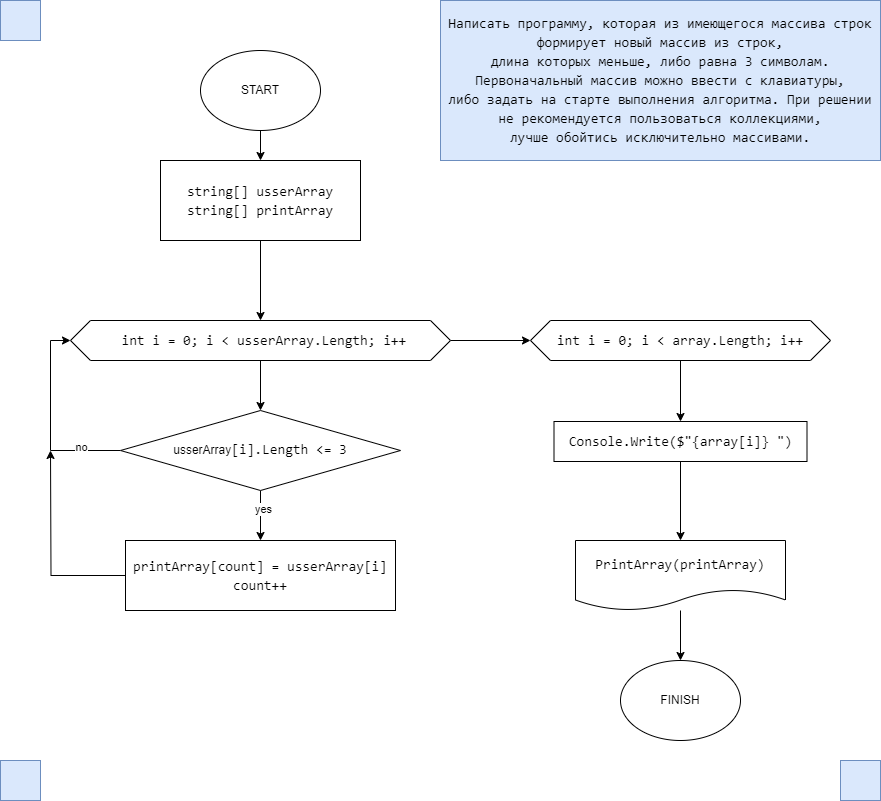

The diagram above was exported from draw.io. Its source (the exported page's mxGraphModel, read from the mxfile embedded in the PNG):
<mxGraphModel dx="1727" dy="2339" grid="1" gridSize="10" guides="1" tooltips="1" connect="1" arrows="1" fold="1" page="1" pageScale="1" pageWidth="827" pageHeight="1169" background="#ffffff" math="0" shadow="0">
  <root>
    <mxCell id="0" />
    <mxCell id="1" parent="0" />
    <mxCell id="Ka_XZ18Z-6UqSvk3twGO-11" value="" style="edgeStyle=orthogonalEdgeStyle;rounded=0;orthogonalLoop=1;jettySize=auto;html=1;entryX=0;entryY=0.5;entryDx=0;entryDy=0;" parent="1" edge="1">
      <mxGeometry relative="1" as="geometry">
        <mxPoint x="-392.09000000000015" y="196" as="targetPoint" />
        <Array as="points">
          <mxPoint x="-530.09" y="351" />
          <mxPoint x="-530.09" y="196" />
        </Array>
      </mxGeometry>
    </mxCell>
    <mxCell id="Ka_XZ18Z-6UqSvk3twGO-17" style="edgeStyle=orthogonalEdgeStyle;rounded=0;orthogonalLoop=1;jettySize=auto;html=1;exitX=0.5;exitY=1;exitDx=0;exitDy=0;" parent="1" source="Ka_XZ18Z-6UqSvk3twGO-15" target="Ka_XZ18Z-6UqSvk3twGO-16" edge="1">
      <mxGeometry relative="1" as="geometry" />
    </mxCell>
    <mxCell id="Ka_XZ18Z-6UqSvk3twGO-15" value="START" style="ellipse;whiteSpace=wrap;html=1;" parent="1" vertex="1">
      <mxGeometry x="400" y="10" width="120" height="80" as="geometry" />
    </mxCell>
    <mxCell id="Ka_XZ18Z-6UqSvk3twGO-19" style="edgeStyle=orthogonalEdgeStyle;rounded=0;orthogonalLoop=1;jettySize=auto;html=1;exitX=0.5;exitY=1;exitDx=0;exitDy=0;entryX=0.5;entryY=0;entryDx=0;entryDy=0;" parent="1" source="Ka_XZ18Z-6UqSvk3twGO-16" target="Ka_XZ18Z-6UqSvk3twGO-18" edge="1">
      <mxGeometry relative="1" as="geometry" />
    </mxCell>
    <mxCell id="Ka_XZ18Z-6UqSvk3twGO-16" value="&lt;div style=&quot;font-family: Consolas, &amp;quot;Courier New&amp;quot;, monospace; font-size: 14px; line-height: 19px;&quot;&gt;&lt;div style=&quot;&quot;&gt;string[] usserArray&lt;/div&gt;&lt;div style=&quot;&quot;&gt;string[] printArray&lt;/div&gt;&lt;/div&gt;" style="rounded=0;whiteSpace=wrap;html=1;" parent="1" vertex="1">
      <mxGeometry x="360" y="120" width="200" height="80" as="geometry" />
    </mxCell>
    <mxCell id="Ka_XZ18Z-6UqSvk3twGO-21" style="edgeStyle=orthogonalEdgeStyle;rounded=0;orthogonalLoop=1;jettySize=auto;html=1;exitX=0.5;exitY=1;exitDx=0;exitDy=0;entryX=0.5;entryY=0;entryDx=0;entryDy=0;" parent="1" source="Ka_XZ18Z-6UqSvk3twGO-18" target="Ka_XZ18Z-6UqSvk3twGO-36" edge="1">
      <mxGeometry relative="1" as="geometry">
        <mxPoint x="460" y="410" as="targetPoint" />
      </mxGeometry>
    </mxCell>
    <mxCell id="Ka_XZ18Z-6UqSvk3twGO-30" style="edgeStyle=orthogonalEdgeStyle;rounded=0;orthogonalLoop=1;jettySize=auto;html=1;exitX=1;exitY=0.5;exitDx=0;exitDy=0;entryX=0;entryY=0.5;entryDx=0;entryDy=0;" parent="1" source="Ka_XZ18Z-6UqSvk3twGO-18" target="Ka_XZ18Z-6UqSvk3twGO-29" edge="1">
      <mxGeometry relative="1" as="geometry" />
    </mxCell>
    <mxCell id="Ka_XZ18Z-6UqSvk3twGO-18" value="&lt;div style=&quot;font-family: Consolas, &amp;quot;Courier New&amp;quot;, monospace; font-size: 14px; line-height: 19px;&quot;&gt;&amp;nbsp;int i = 0; i &amp;lt; usserArray.Length; i++&lt;/div&gt;" style="shape=hexagon;perimeter=hexagonPerimeter2;whiteSpace=wrap;html=1;fixedSize=1;" parent="1" vertex="1">
      <mxGeometry x="270" y="280" width="380" height="40" as="geometry" />
    </mxCell>
    <mxCell id="Ka_XZ18Z-6UqSvk3twGO-24" style="edgeStyle=orthogonalEdgeStyle;rounded=0;orthogonalLoop=1;jettySize=auto;html=1;exitX=0.5;exitY=1;exitDx=0;exitDy=0;entryX=0.5;entryY=0;entryDx=0;entryDy=0;" parent="1" source="Ka_XZ18Z-6UqSvk3twGO-36" target="Ka_XZ18Z-6UqSvk3twGO-23" edge="1">
      <mxGeometry relative="1" as="geometry">
        <mxPoint x="460" y="450" as="sourcePoint" />
      </mxGeometry>
    </mxCell>
    <mxCell id="Ka_XZ18Z-6UqSvk3twGO-25" value="yes" style="edgeLabel;html=1;align=center;verticalAlign=middle;resizable=0;points=[];" parent="Ka_XZ18Z-6UqSvk3twGO-24" vertex="1" connectable="0">
      <mxGeometry x="-0.2921" y="2" relative="1" as="geometry">
        <mxPoint as="offset" />
      </mxGeometry>
    </mxCell>
    <mxCell id="Ka_XZ18Z-6UqSvk3twGO-26" style="edgeStyle=orthogonalEdgeStyle;rounded=0;orthogonalLoop=1;jettySize=auto;html=1;exitX=0;exitY=0.5;exitDx=0;exitDy=0;entryX=0;entryY=0.5;entryDx=0;entryDy=0;" parent="1" source="Ka_XZ18Z-6UqSvk3twGO-36" target="Ka_XZ18Z-6UqSvk3twGO-18" edge="1">
      <mxGeometry relative="1" as="geometry">
        <mxPoint x="330" y="430" as="sourcePoint" />
      </mxGeometry>
    </mxCell>
    <mxCell id="Ka_XZ18Z-6UqSvk3twGO-27" value="no" style="edgeLabel;html=1;align=center;verticalAlign=middle;resizable=0;points=[];" parent="Ka_XZ18Z-6UqSvk3twGO-26" vertex="1" connectable="0">
      <mxGeometry x="-0.5918" y="-4" relative="1" as="geometry">
        <mxPoint as="offset" />
      </mxGeometry>
    </mxCell>
    <mxCell id="Ka_XZ18Z-6UqSvk3twGO-28" style="edgeStyle=orthogonalEdgeStyle;rounded=0;orthogonalLoop=1;jettySize=auto;html=1;" parent="1" source="Ka_XZ18Z-6UqSvk3twGO-23" edge="1">
      <mxGeometry relative="1" as="geometry">
        <mxPoint x="250" y="410" as="targetPoint" />
      </mxGeometry>
    </mxCell>
    <mxCell id="Ka_XZ18Z-6UqSvk3twGO-23" value="&lt;div style=&quot;font-family: Consolas, &amp;quot;Courier New&amp;quot;, monospace; font-size: 14px; line-height: 19px;&quot;&gt;&lt;div style=&quot;&quot;&gt;printArray[count] = usserArray[i]&lt;/div&gt;&lt;div style=&quot;&quot;&gt;count++&lt;/div&gt;&lt;/div&gt;" style="rounded=0;whiteSpace=wrap;html=1;" parent="1" vertex="1">
      <mxGeometry x="325" y="500" width="270" height="70" as="geometry" />
    </mxCell>
    <mxCell id="Ka_XZ18Z-6UqSvk3twGO-33" style="edgeStyle=orthogonalEdgeStyle;rounded=0;orthogonalLoop=1;jettySize=auto;html=1;entryX=0.5;entryY=0;entryDx=0;entryDy=0;" parent="1" source="Ka_XZ18Z-6UqSvk3twGO-29" target="Ka_XZ18Z-6UqSvk3twGO-32" edge="1">
      <mxGeometry relative="1" as="geometry" />
    </mxCell>
    <mxCell id="Ka_XZ18Z-6UqSvk3twGO-29" value="&lt;div style=&quot;font-family: Consolas, &amp;quot;Courier New&amp;quot;, monospace; font-size: 14px; line-height: 19px;&quot;&gt;int i = 0; i &amp;lt; array.Length; i++&lt;/div&gt;" style="shape=hexagon;perimeter=hexagonPerimeter2;whiteSpace=wrap;html=1;fixedSize=1;" parent="1" vertex="1">
      <mxGeometry x="730" y="280" width="300" height="40" as="geometry" />
    </mxCell>
    <mxCell id="Ka_XZ18Z-6UqSvk3twGO-37" style="edgeStyle=orthogonalEdgeStyle;rounded=0;orthogonalLoop=1;jettySize=auto;html=1;exitX=0.5;exitY=1;exitDx=0;exitDy=0;" parent="1" source="Ka_XZ18Z-6UqSvk3twGO-32" target="Ka_XZ18Z-6UqSvk3twGO-35" edge="1">
      <mxGeometry relative="1" as="geometry" />
    </mxCell>
    <mxCell id="Ka_XZ18Z-6UqSvk3twGO-32" value="&lt;div style=&quot;font-family: Consolas, &amp;quot;Courier New&amp;quot;, monospace; font-size: 14px; line-height: 19px;&quot;&gt;Console.Write($&quot;{array[i]} &quot;)&lt;/div&gt;" style="rounded=0;whiteSpace=wrap;html=1;" parent="1" vertex="1">
      <mxGeometry x="753.5" y="381" width="253" height="40" as="geometry" />
    </mxCell>
    <mxCell id="Ka_XZ18Z-6UqSvk3twGO-39" style="edgeStyle=orthogonalEdgeStyle;rounded=0;orthogonalLoop=1;jettySize=auto;html=1;entryX=0.5;entryY=0;entryDx=0;entryDy=0;" parent="1" source="Ka_XZ18Z-6UqSvk3twGO-35" target="Ka_XZ18Z-6UqSvk3twGO-38" edge="1">
      <mxGeometry relative="1" as="geometry" />
    </mxCell>
    <mxCell id="Ka_XZ18Z-6UqSvk3twGO-35" value="&lt;div style=&quot;font-family: Consolas, &amp;quot;Courier New&amp;quot;, monospace; font-size: 14px; line-height: 19px;&quot;&gt;PrintArray(printArray)&lt;/div&gt;" style="shape=document;whiteSpace=wrap;html=1;boundedLbl=1;" parent="1" vertex="1">
      <mxGeometry x="775" y="500" width="210" height="70" as="geometry" />
    </mxCell>
    <mxCell id="Ka_XZ18Z-6UqSvk3twGO-36" value="usserArray&lt;span style=&quot;font-family: Consolas, &amp;quot;Courier New&amp;quot;, monospace; font-size: 14px;&quot;&gt;[&lt;/span&gt;&lt;span style=&quot;border-color: var(--border-color); font-family: Consolas, &amp;quot;Courier New&amp;quot;, monospace; font-size: 14px;&quot;&gt;i&lt;/span&gt;&lt;span style=&quot;font-family: Consolas, &amp;quot;Courier New&amp;quot;, monospace; font-size: 14px;&quot;&gt;]&lt;/span&gt;&lt;span style=&quot;border-color: var(--border-color); font-family: Consolas, &amp;quot;Courier New&amp;quot;, monospace; font-size: 14px;&quot;&gt;.&lt;/span&gt;&lt;span style=&quot;border-color: var(--border-color); font-family: Consolas, &amp;quot;Courier New&amp;quot;, monospace; font-size: 14px;&quot;&gt;Length&lt;/span&gt;&lt;span style=&quot;font-family: Consolas, &amp;quot;Courier New&amp;quot;, monospace; font-size: 14px;&quot;&gt;&amp;nbsp;&lt;/span&gt;&lt;span style=&quot;border-color: var(--border-color); font-family: Consolas, &amp;quot;Courier New&amp;quot;, monospace; font-size: 14px;&quot;&gt;&amp;lt;=&lt;/span&gt;&lt;span style=&quot;font-family: Consolas, &amp;quot;Courier New&amp;quot;, monospace; font-size: 14px;&quot;&gt;&amp;nbsp;&lt;/span&gt;&lt;span style=&quot;border-color: var(--border-color); font-family: Consolas, &amp;quot;Courier New&amp;quot;, monospace; font-size: 14px;&quot;&gt;3&lt;/span&gt;" style="rhombus;whiteSpace=wrap;html=1;" parent="1" vertex="1">
      <mxGeometry x="320" y="370" width="280" height="80" as="geometry" />
    </mxCell>
    <mxCell id="Ka_XZ18Z-6UqSvk3twGO-38" value="FINISH" style="ellipse;whiteSpace=wrap;html=1;" parent="1" vertex="1">
      <mxGeometry x="820" y="620" width="120" height="80" as="geometry" />
    </mxCell>
    <mxCell id="Ka_XZ18Z-6UqSvk3twGO-40" value="&lt;div style=&quot;font-family: Consolas, &amp;quot;Courier New&amp;quot;, monospace; font-size: 14px; line-height: 19px;&quot;&gt;&lt;div style=&quot;&quot;&gt;Написать программу, которая из имеющегося массива строк формирует новый массив из строк, &lt;/div&gt;&lt;div style=&quot;&quot;&gt;длина которых меньше, либо равна 3 символам. Первоначальный массив можно ввести с клавиатуры, &lt;/div&gt;&lt;div style=&quot;&quot;&gt;либо задать на старте выполнения алгоритма. При решении не рекомендуется пользоваться коллекциями, &lt;/div&gt;&lt;div style=&quot;&quot;&gt;лучше обойтись исключительно массивами.&lt;/div&gt;&lt;/div&gt;" style="rounded=0;whiteSpace=wrap;html=1;fillColor=#dae8fc;strokeColor=#6c8ebf;align=center;" parent="1" vertex="1">
      <mxGeometry x="640" y="-40" width="440" height="160" as="geometry" />
    </mxCell>
    <mxCell id="Ka_XZ18Z-6UqSvk3twGO-41" value="" style="rounded=0;whiteSpace=wrap;html=1;fillColor=#dae8fc;strokeColor=#6c8ebf;" parent="1" vertex="1">
      <mxGeometry x="200" y="-40" width="40" height="40" as="geometry" />
    </mxCell>
    <mxCell id="Ka_XZ18Z-6UqSvk3twGO-42" value="" style="rounded=0;whiteSpace=wrap;html=1;fillColor=#dae8fc;strokeColor=#6c8ebf;" parent="1" vertex="1">
      <mxGeometry x="1040" y="720" width="40" height="40" as="geometry" />
    </mxCell>
    <mxCell id="Ka_XZ18Z-6UqSvk3twGO-43" value="" style="rounded=0;whiteSpace=wrap;html=1;fillColor=#dae8fc;strokeColor=#6c8ebf;" parent="1" vertex="1">
      <mxGeometry x="200" y="720" width="40" height="40" as="geometry" />
    </mxCell>
  </root>
</mxGraphModel>